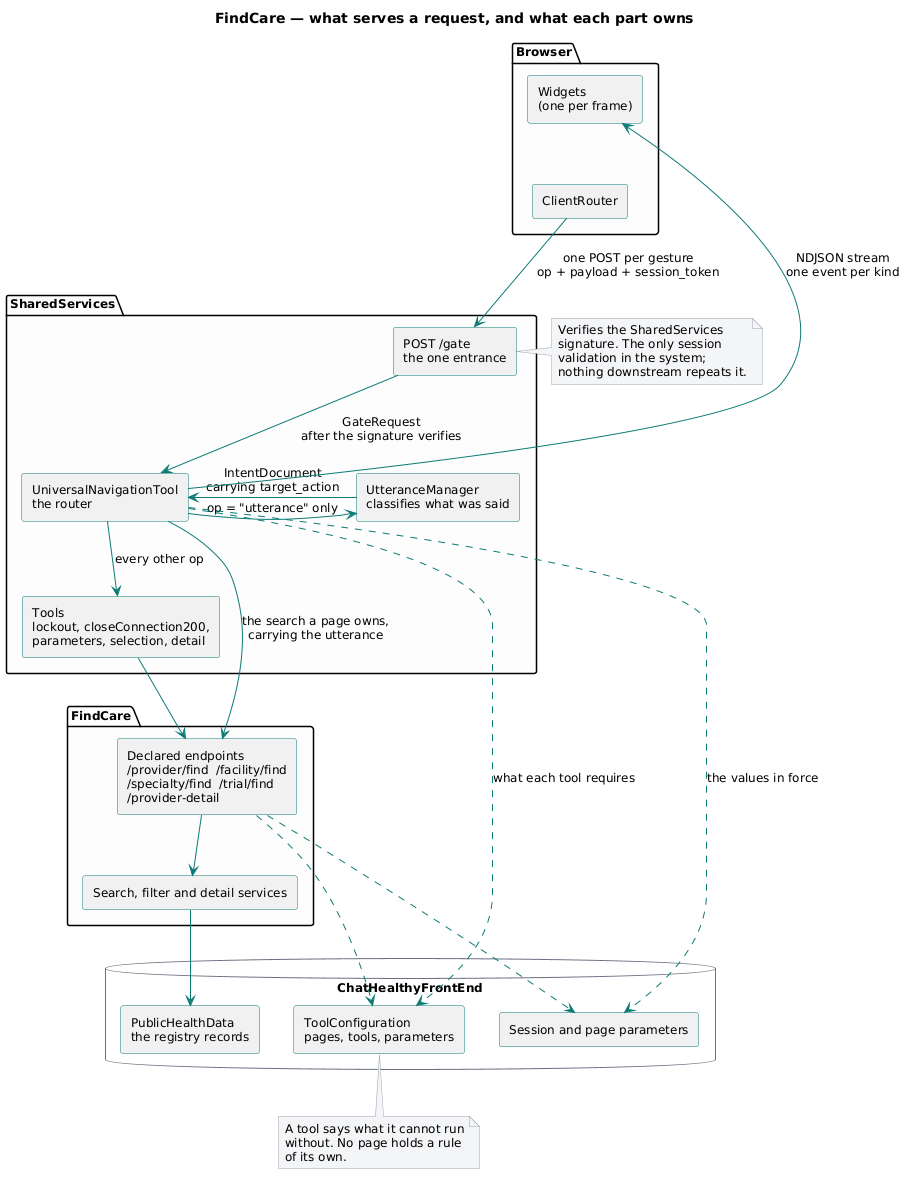

The diagram above was rendered by PlantUML. Its source (embedded in the PNG):
@startuml
title FindCare — what serves a request, and what each part owns

skinparam componentStyle rectangle
skinparam shadowing false
skinparam defaultFontName Segoe UI
skinparam defaultFontSize 12
skinparam ArrowColor #0b7a75
skinparam ComponentBorderColor #0b7a75
skinparam DatabaseBorderColor #6b7280
skinparam NoteBackgroundColor #f3f4f6
skinparam NoteBorderColor #9ca3af

package "Browser" #fdfdfd {
  [ClientRouter] as CR
  [Widgets\n(one per frame)] as W
}

package "SharedServices" #fdfdfd {
  [POST /gate\nthe one entrance] as GATE
  [UniversalNavigationTool\nthe router] as UR
  [UtteranceManager\nclassifies what was said] as UM
  [Tools\nlockout, closeConnection200,\nparameters, selection, detail] as TOOLS
}

package "FindCare" #fdfdfd {
  [Declared endpoints\n/provider/find  /facility/find\n/specialty/find  /trial/find\n/provider-detail] as FC
  [Search, filter and detail services] as SVC
}

database "ChatHealthyFrontEnd" as MONGO {
  [ToolConfiguration\npages, tools, parameters] as CFG
  [Session and page parameters] as SESS
  [PublicHealthData\nthe registry records] as PHD
}

CR -down-> GATE : one POST per gesture\nop + payload + session_token
GATE -down-> UR : GateRequest\nafter the signature verifies
UR -right-> UM : op = "utterance" only
UM -left-> UR : IntentDocument\ncarrying target_action
UR -down-> TOOLS : every other op
UR -down-> FC : the search a page owns,\ncarrying the utterance
TOOLS -down-> FC
FC -down-> SVC
SVC -down-> PHD
UR -up-> W : NDJSON stream\none event per kind
W -[hidden]- CR
UR ..> CFG : what each tool requires
UR ..> SESS : the values in force
FC ..> CFG
FC ..> SESS

note right of GATE
  Verifies the SharedServices
  signature. The only session
  validation in the system;
  nothing downstream repeats it.
end note

note bottom of CFG
  A tool says what it cannot run
  without. No page holds a rule
  of its own.
end note
@enduml